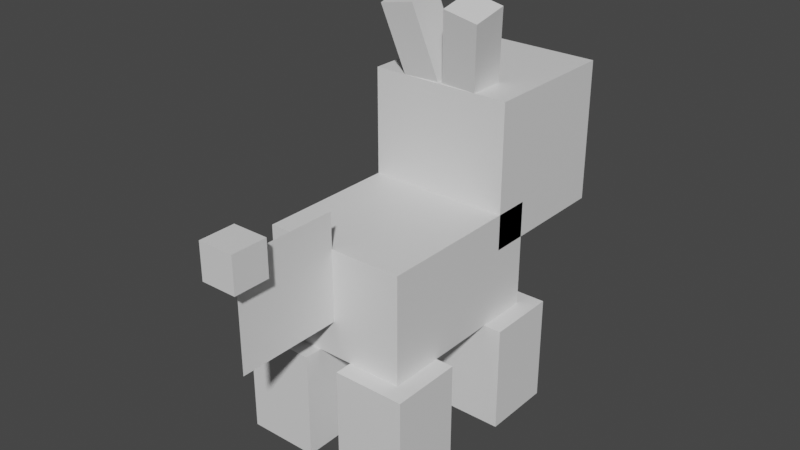 # Source: tepig.blend  (saved by Blender 2.81.16; exported with 4.5.12 LTS)
import bpy
from mathutils import Matrix  # noqa: F401  (used for matrix-valued properties, if any)

bpy.ops.wm.read_factory_settings(use_empty=True)
scene = bpy.context.scene
scene.name = 'Scene'

# ---- collections
col_collection = bpy.data.collections.new('Collection'); scene.collection.children.link(col_collection)

# ---- materials (node trees are filled in below, after node groups)
mat_default_obj = bpy.data.materials.new('Default OBJ')
mat_default_obj.use_transparent_shadow = False

# ---- material node trees
mat_default_obj.use_nodes = True; mat_default_obj.node_tree.nodes.clear()
_N = mat_default_obj.node_tree.nodes; _L = mat_default_obj.node_tree.links
n0 = _N.new('ShaderNodeOutputMaterial'); n0.name = 'Material Output'; n0.location = (300, 300)
n1 = _N.new('ShaderNodeBsdfPrincipled'); n1.name = 'Principled BSDF'; n1.location = (10, 300)
n1.distribution = 'GGX'
n1.subsurface_method = 'BURLEY'
n1.inputs[3].default_value = 1.45
n1.inputs[27].default_value = (0.0, 0.0, 0.0, 1.0)
n1.inputs[28].default_value = 1.0
_L.new(n1.outputs[0], n0.inputs[0])
n0.is_active_output = True

# ---- world
world_world = bpy.data.worlds.new('World'); scene.world = world_world
world_world.use_nodes = True; world_world.node_tree.nodes.clear()
_N = world_world.node_tree.nodes; _L = world_world.node_tree.links
n0 = _N.new('ShaderNodeOutputWorld'); n0.name = 'World Output'; n0.location = (300, 300)
n1 = _N.new('ShaderNodeBackground'); n1.name = 'Background'; n1.location = (10, 300)
n1.inputs[0].default_value = (0.05088, 0.05088, 0.05088, 1.0)
_L.new(n1.outputs[0], n0.inputs[0])
n0.is_active_output = True
world_world.color = (0.05088, 0.05088, 0.05088)
world_world.use_sun_shadow = False
world_world.sun_shadow_jitter_overblur = 0.0

# ---- meshes
me_head = bpy.data.meshes.new('head')
me_head.from_pydata([(0.125, 0.03125, -0.1875), (-0.125, 0.03125, -0.1875), (-0.125, 0.2812, -0.1875), (0.125, 0.2812, -0.1875), (-0.125, 0.03125, 0.0625), (0.125, 0.03125, 0.0625), (0.125, 0.2812, 0.0625), (-0.125, 0.2812, 0.0625)], [], [(0, 1, 2, 3), (4, 5, 6, 7), (3, 2, 7, 6), (5, 4, 1, 0), (5, 0, 3, 6), (1, 4, 7, 2)])
_uv = me_head.uv_layers.new(name='UVMap')
_uv.uv.foreach_set('vector', [0.02667, 0.9467, 0.05333, 0.9467, 0.05333, 0.9733, 0.02667, 0.9733, 0.08, 0.9467, 0.1067, 0.9467, 0.1067, 0.9733, 0.08, 0.9733, 0.02667, 0.9733, 0.05333, 0.9733, 0.05333, 1.0, 0.02667, 1.0, 0.05333, 0.9733, 0.08, 0.9733, 0.08, 1.0, 0.05333, 1.0, 0.0, 0.9467, 0.02667, 0.9467, 0.02667, 0.9733, 0.0, 0.9733, 0.05333, 0.9467, 0.08, 0.9467, 0.08, 0.9733, 0.05333, 0.9733])
me_head.materials.append(mat_default_obj)
me_head.use_remesh_fix_poles = True
me_head.use_remesh_preserve_attributes = False
me_head.use_mirror_vertex_groups = False
me_head.update()
me_nose = bpy.data.meshes.new('nose')
me_nose.from_pydata([(0.0625, -0.03125, -0.03125), (-0.0625, -0.03125, -0.03125), (-0.0625, 0.03125, -0.03125), (0.0625, 0.03125, -0.03125), (-0.0625, -0.03125, 0.03125), (0.0625, -0.03125, 0.03125), (0.0625, 0.03125, 0.03125), (-0.0625, 0.03125, 0.03125)], [], [(0, 1, 2, 3), (4, 5, 6, 7), (3, 2, 7, 6), (5, 4, 1, 0), (5, 0, 3, 6), (1, 4, 7, 2)])
_uv = me_nose.uv_layers.new(name='UVMap')
_uv.uv.foreach_set('vector', [0.1467, 0.9867, 0.16, 0.9867, 0.16, 0.9933, 0.1467, 0.9933, 0.1667, 0.9867, 0.18, 0.9867, 0.18, 0.9933, 0.1667, 0.9933, 0.1467, 0.9933, 0.16, 0.9933, 0.16, 1.0, 0.1467, 1.0, 0.16, 0.9933, 0.1733, 0.9933, 0.1733, 1.0, 0.16, 1.0, 0.14, 0.9867, 0.1467, 0.9867, 0.1467, 0.9933, 0.14, 0.9933, 0.16, 0.9867, 0.1667, 0.9867, 0.1667, 0.9933, 0.16, 0.9933])
me_nose.materials.append(mat_default_obj)
me_nose.use_remesh_fix_poles = True
me_nose.use_remesh_preserve_attributes = False
me_nose.use_mirror_vertex_groups = False
me_nose.update()
me_earright = bpy.data.meshes.new('earright')
me_earright.from_pydata([(0.01476, -0.08784, -0.053), (-0.04659, -0.07591, -0.053), (-0.01188, 0.1027, -0.007641), (0.04947, 0.09075, -0.007641), (-0.04948, -0.09075, 0.007642), (0.01188, -0.1027, 0.007642), (0.04659, 0.07591, 0.053), (-0.01476, 0.08784, 0.053)], [], [(0, 1, 2, 3), (4, 5, 6, 7), (3, 2, 7, 6), (5, 4, 1, 0), (5, 0, 3, 6), (1, 4, 7, 2)])
_uv = me_earright.uv_layers.new(name='UVMap')
_uv.uv.foreach_set('vector', [0.22, 0.9733, 0.2267, 0.9733, 0.2267, 0.9933, 0.22, 0.9933, 0.2333, 0.9733, 0.24, 0.9733, 0.24, 0.9933, 0.2333, 0.9933, 0.22, 0.9933, 0.2267, 0.9933, 0.2267, 1.0, 0.22, 1.0, 0.2267, 0.9933, 0.2333, 0.9933, 0.2333, 1.0, 0.2267, 1.0, 0.2133, 0.9733, 0.22, 0.9733, 0.22, 0.9933, 0.2133, 0.9933, 0.2267, 0.9733, 0.2333, 0.9733, 0.2333, 0.9933, 0.2267, 0.9933])
me_earright.materials.append(mat_default_obj)
me_earright.use_remesh_fix_poles = True
me_earright.use_remesh_preserve_attributes = False
me_earright.use_mirror_vertex_groups = False
me_earright.update()
me_earleft = bpy.data.meshes.new('earleft')
me_earleft.from_pydata([(0.04659, -0.07591, -0.053), (-0.01476, -0.08784, -0.053), (-0.04948, 0.09075, -0.007641), (0.01188, 0.1027, -0.007641), (-0.01188, -0.1027, 0.007642), (0.04948, -0.09075, 0.007642), (0.01476, 0.08784, 0.053), (-0.04659, 0.07591, 0.053)], [], [(0, 1, 2, 3), (4, 5, 6, 7), (3, 2, 7, 6), (5, 4, 1, 0), (5, 0, 3, 6), (1, 4, 7, 2)])
_uv = me_earleft.uv_layers.new(name='UVMap')
_uv.uv.foreach_set('vector', [0.22, 0.9733, 0.2267, 0.9733, 0.2267, 0.9933, 0.22, 0.9933, 0.2333, 0.9733, 0.24, 0.9733, 0.24, 0.9933, 0.2333, 0.9933, 0.22, 0.9933, 0.2267, 0.9933, 0.2267, 1.0, 0.22, 1.0, 0.2267, 0.9933, 0.2333, 0.9933, 0.2333, 1.0, 0.2267, 1.0, 0.2133, 0.9733, 0.22, 0.9733, 0.22, 0.9933, 0.2133, 0.9933, 0.2267, 0.9733, 0.2333, 0.9733, 0.2333, 0.9933, 0.2267, 0.9933])
me_earleft.materials.append(mat_default_obj)
me_earleft.use_remesh_fix_poles = True
me_earleft.use_remesh_preserve_attributes = False
me_earleft.use_mirror_vertex_groups = False
me_earleft.update()
me_body = bpy.data.meshes.new('body')
me_body.from_pydata([(0.125, -0.09375, -0.1562), (-0.125, -0.09375, -0.1562), (-0.125, 0.09375, -0.1562), (0.125, 0.09375, -0.1562), (-0.125, -0.09375, 0.1562), (0.125, -0.09375, 0.1562), (0.125, 0.09375, 0.1562), (-0.125, 0.09375, 0.1562)], [], [(0, 1, 2, 3), (4, 5, 6, 7), (3, 2, 7, 6), (5, 4, 1, 0), (5, 0, 3, 6), (1, 4, 7, 2)])
_uv = me_body.uv_layers.new(name='UVMap')
_uv.uv.foreach_set('vector', [0.28, 0.8267, 0.3067, 0.8267, 0.3067, 0.8467, 0.28, 0.8467, 0.34, 0.8267, 0.3667, 0.8267, 0.3667, 0.8467, 0.34, 0.8467, 0.28, 0.8467, 0.3067, 0.8467, 0.3067, 0.88, 0.28, 0.88, 0.3067, 0.8467, 0.3333, 0.8467, 0.3333, 0.88, 0.3067, 0.88, 0.2467, 0.8267, 0.28, 0.8267, 0.28, 0.8467, 0.2467, 0.8467, 0.3067, 0.8267, 0.34, 0.8267, 0.34, 0.8467, 0.3067, 0.8467])
me_body.materials.append(mat_default_obj)
me_body.use_remesh_fix_poles = True
me_body.use_remesh_preserve_attributes = False
me_body.use_mirror_vertex_groups = False
me_body.update()
me_tail = bpy.data.meshes.new('tail')
me_tail.from_pydata([(0.0, -0.09375, 0.09375), (0.0, -0.09375, -0.09375), (0.0, 0.09375, -0.09375), (0.0, 0.09375, 0.09375)], [], [(1, 0, 3, 2)])
_uv = me_tail.uv_layers.new(name='UVMap')
_uv.uv.foreach_set('vector', [0.1067, 0.8267, 0.1267, 0.8267, 0.1267, 0.8467, 0.1067, 0.8467])
me_tail.materials.append(mat_default_obj)
me_tail.use_remesh_fix_poles = True
me_tail.use_remesh_preserve_attributes = False
me_tail.use_mirror_vertex_groups = False
me_tail.update()
me_tailball = bpy.data.meshes.new('tailball')
me_tailball.from_pydata([(0.03125, -0.03125, -0.03125), (-0.03125, -0.03125, -0.03125), (-0.03125, 0.03125, -0.03125), (0.03125, 0.03125, -0.03125), (-0.03125, -0.03125, 0.03125), (0.03125, -0.03125, 0.03125), (0.03125, 0.03125, 0.03125), (-0.03125, 0.03125, 0.03125)], [], [(0, 1, 2, 3), (4, 5, 6, 7), (3, 2, 7, 6), (5, 4, 1, 0), (5, 0, 3, 6), (1, 4, 7, 2)])
_uv = me_tailball.uv_layers.new(name='UVMap')
_uv.uv.foreach_set('vector', [0.1667, 0.8333, 0.1733, 0.8333, 0.1733, 0.84, 0.1667, 0.84, 0.18, 0.8333, 0.1867, 0.8333, 0.1867, 0.84, 0.18, 0.84, 0.1667, 0.84, 0.1733, 0.84, 0.1733, 0.8467, 0.1667, 0.8467, 0.1733, 0.84, 0.18, 0.84, 0.18, 0.8467, 0.1733, 0.8467, 0.16, 0.8333, 0.1667, 0.8333, 0.1667, 0.84, 0.16, 0.84, 0.1733, 0.8333, 0.18, 0.8333, 0.18, 0.84, 0.1733, 0.84])
me_tailball.materials.append(mat_default_obj)
me_tailball.use_remesh_fix_poles = True
me_tailball.use_remesh_preserve_attributes = False
me_tailball.use_mirror_vertex_groups = False
me_tailball.update()
me_leg2 = bpy.data.meshes.new('leg2')
me_leg2.from_pydata([(0.0625, -0.09375, -0.0625), (-0.0625, -0.09375, -0.0625), (-0.0625, 0.09375, -0.0625), (0.0625, 0.09375, -0.0625), (-0.0625, -0.09375, 0.0625), (0.0625, -0.09375, 0.0625), (0.0625, 0.09375, 0.0625), (-0.0625, 0.09375, 0.0625)], [], [(0, 1, 2, 3), (4, 5, 6, 7), (3, 2, 7, 6), (5, 4, 1, 0), (5, 0, 3, 6), (1, 4, 7, 2)])
_uv = me_leg2.uv_layers.new(name='UVMap')
_uv.uv.foreach_set('vector', [0.01333, 0.7733, 0.02667, 0.7733, 0.02667, 0.7933, 0.01333, 0.7933, 0.04, 0.7733, 0.05333, 0.7733, 0.05333, 0.7933, 0.04, 0.7933, 0.01333, 0.7933, 0.02667, 0.7933, 0.02667, 0.8067, 0.01333, 0.8067, 0.02667, 0.7933, 0.04, 0.7933, 0.04, 0.8067, 0.02667, 0.8067, 0.0, 0.7733, 0.01333, 0.7733, 0.01333, 0.7933, 0.0, 0.7933, 0.02667, 0.7733, 0.04, 0.7733, 0.04, 0.7933, 0.02667, 0.7933])
me_leg2.materials.append(mat_default_obj)
me_leg2.use_remesh_fix_poles = True
me_leg2.use_remesh_preserve_attributes = False
me_leg2.use_mirror_vertex_groups = False
me_leg2.update()
me_leg1 = bpy.data.meshes.new('leg1')
me_leg1.from_pydata([(0.0625, -0.09375, -0.0625), (-0.0625, -0.09375, -0.0625), (-0.0625, 0.09375, -0.0625), (0.0625, 0.09375, -0.0625), (-0.0625, -0.09375, 0.0625), (0.0625, -0.09375, 0.0625), (0.0625, 0.09375, 0.0625), (-0.0625, 0.09375, 0.0625)], [], [(0, 1, 2, 3), (4, 5, 6, 7), (3, 2, 7, 6), (5, 4, 1, 0), (5, 0, 3, 6), (1, 4, 7, 2)])
_uv = me_leg1.uv_layers.new(name='UVMap')
_uv.uv.foreach_set('vector', [0.01333, 0.7733, 0.02667, 0.7733, 0.02667, 0.7933, 0.01333, 0.7933, 0.04, 0.7733, 0.05333, 0.7733, 0.05333, 0.7933, 0.04, 0.7933, 0.01333, 0.7933, 0.02667, 0.7933, 0.02667, 0.8067, 0.01333, 0.8067, 0.02667, 0.7933, 0.04, 0.7933, 0.04, 0.8067, 0.02667, 0.8067, 0.0, 0.7733, 0.01333, 0.7733, 0.01333, 0.7933, 0.0, 0.7933, 0.02667, 0.7733, 0.04, 0.7733, 0.04, 0.7933, 0.02667, 0.7933])
me_leg1.materials.append(mat_default_obj)
me_leg1.use_remesh_fix_poles = True
me_leg1.use_remesh_preserve_attributes = False
me_leg1.use_mirror_vertex_groups = False
me_leg1.update()
me_leg3 = bpy.data.meshes.new('leg3')
me_leg3.from_pydata([(0.0625, -0.09375, -0.0625), (-0.0625, -0.09375, -0.0625), (-0.0625, 0.09375, -0.0625), (0.0625, 0.09375, -0.0625), (-0.0625, -0.09375, 0.0625), (0.0625, -0.09375, 0.0625), (0.0625, 0.09375, 0.0625), (-0.0625, 0.09375, 0.0625)], [], [(0, 1, 2, 3), (4, 5, 6, 7), (3, 2, 7, 6), (5, 4, 1, 0), (5, 0, 3, 6), (1, 4, 7, 2)])
_uv = me_leg3.uv_layers.new(name='UVMap')
_uv.uv.foreach_set('vector', [0.01333, 0.8533, 0.02667, 0.8533, 0.02667, 0.8733, 0.01333, 0.8733, 0.04, 0.8533, 0.05333, 0.8533, 0.05333, 0.8733, 0.04, 0.8733, 0.01333, 0.8733, 0.02667, 0.8733, 0.02667, 0.8867, 0.01333, 0.8867, 0.02667, 0.8733, 0.04, 0.8733, 0.04, 0.8867, 0.02667, 0.8867, 0.0, 0.8533, 0.01333, 0.8533, 0.01333, 0.8733, 0.0, 0.8733, 0.02667, 0.8533, 0.04, 0.8533, 0.04, 0.8733, 0.02667, 0.8733])
me_leg3.materials.append(mat_default_obj)
me_leg3.use_remesh_fix_poles = True
me_leg3.use_remesh_preserve_attributes = False
me_leg3.use_mirror_vertex_groups = False
me_leg3.update()
me_leg4 = bpy.data.meshes.new('leg4')
me_leg4.from_pydata([(0.0625, -0.09375, -0.0625), (-0.0625, -0.09375, -0.0625), (-0.0625, 0.09375, -0.0625), (0.0625, 0.09375, -0.0625), (-0.0625, -0.09375, 0.0625), (0.0625, -0.09375, 0.0625), (0.0625, 0.09375, 0.0625), (-0.0625, 0.09375, 0.0625)], [], [(0, 1, 2, 3), (4, 5, 6, 7), (3, 2, 7, 6), (5, 4, 1, 0), (5, 0, 3, 6), (1, 4, 7, 2)])
_uv = me_leg4.uv_layers.new(name='UVMap')
_uv.uv.foreach_set('vector', [0.01333, 0.8533, 0.02667, 0.8533, 0.02667, 0.8733, 0.01333, 0.8733, 0.04, 0.8533, 0.05333, 0.8533, 0.05333, 0.8733, 0.04, 0.8733, 0.01333, 0.8733, 0.02667, 0.8733, 0.02667, 0.8867, 0.01333, 0.8867, 0.02667, 0.8733, 0.04, 0.8733, 0.04, 0.8867, 0.02667, 0.8867, 0.0, 0.8533, 0.01333, 0.8533, 0.01333, 0.8733, 0.0, 0.8733, 0.02667, 0.8533, 0.04, 0.8533, 0.04, 0.8733, 0.02667, 0.8733])
me_leg4.materials.append(mat_default_obj)
me_leg4.use_remesh_fix_poles = True
me_leg4.use_remesh_preserve_attributes = False
me_leg4.use_mirror_vertex_groups = False
me_leg4.update()

# ---- objects
ob_head = bpy.data.objects.new('head', me_head)
ob_nose = bpy.data.objects.new('nose', me_nose)
ob_earright = bpy.data.objects.new('earright', me_earright)
ob_earleft = bpy.data.objects.new('earleft', me_earleft)
ob_body = bpy.data.objects.new('body', me_body)
ob_tail = bpy.data.objects.new('tail', me_tail)
ob_tailball = bpy.data.objects.new('tailball', me_tailball)
ob_leg2 = bpy.data.objects.new('leg2', me_leg2)
ob_leg1 = bpy.data.objects.new('leg1', me_leg1)
ob_leg3 = bpy.data.objects.new('leg3', me_leg3)
ob_leg4 = bpy.data.objects.new('leg4', me_leg4)

# ---- transforms, parenting, visibility, modifiers, constraints
ob_head.parent = ob_body
ob_head.matrix_parent_inverse = Matrix(((1.0, 0.0, 0.0, -0.0), (0.0, -1.629e-07, 1.0, -0.2781), (-0.0, -1.0, -1.629e-07, -0.03125), (-0.0, 0.0, -0.0, 1.0)))
ob_head.location = (0.0, 0.125, 0.2781)
ob_head.rotation_euler = (1.571, -0.0, 0.0)
ob_head.lineart.crease_threshold = 0.0
ob_nose.parent = ob_head
ob_nose.matrix_parent_inverse = Matrix(((1.0, 0.0, 0.0, -0.0), (0.0, -1.629e-07, 1.0, -0.2781), (0.0, -1.0, -1.629e-07, 0.125), (-0.0, 0.0, -0.0, 1.0)))
ob_nose.location = (0.0, 0.3125, 0.3718)
ob_nose.rotation_euler = (1.571, -0.0, 0.0)
ob_nose.lineart.crease_threshold = 0.0
ob_earright.parent = ob_head
ob_earright.matrix_parent_inverse = Matrix(((1.0, 0.0, 0.0, -0.0), (0.0, -1.629e-07, 1.0, -0.2781), (0.0, -1.0, -1.629e-07, 0.125), (-0.0, 0.0, -0.0, 1.0)))
ob_earright.location = (0.04413, 0.08542, 0.6019)
ob_earright.rotation_euler = (1.571, -0.0, 0.0)
ob_earright.lineart.crease_threshold = 0.0
ob_earleft.parent = ob_head
ob_earleft.matrix_parent_inverse = Matrix(((1.0, 0.0, 0.0, -0.0), (0.0, -1.629e-07, 1.0, -0.2781), (0.0, -1.0, -1.629e-07, 0.125), (-0.0, 0.0, -0.0, 1.0)))
ob_earleft.location = (-0.04413, 0.08542, 0.6019)
ob_earleft.rotation_euler = (1.571, -0.0, 0.0)
ob_earleft.lineart.crease_threshold = 0.0
ob_body.location = (0.0, -0.03125, 0.2781)
ob_body.rotation_euler = (1.571, -0.0, 0.0)
ob_body.lineart.crease_threshold = 0.0
ob_tail.parent = ob_body
ob_tail.matrix_parent_inverse = Matrix(((1.0, 0.0, 0.0, -0.0), (0.0, -1.629e-07, 1.0, -0.2781), (-0.0, -1.0, -1.629e-07, -0.03125), (-0.0, 0.0, -0.0, 1.0)))
ob_tail.location = (0.0, -0.2812, 0.3406)
ob_tail.rotation_euler = (1.571, -0.0, 0.0)
ob_tail.lineart.crease_threshold = 0.0
ob_tailball.parent = ob_tail
ob_tailball.matrix_parent_inverse = Matrix(((1.0, 0.0, 0.0, -0.0), (0.0, -1.629e-07, 1.0, -0.3406), (-0.0, -1.0, -1.629e-07, -0.2812), (-0.0, 0.0, -0.0, 1.0)))
ob_tailball.location = (0.0, -0.375, 0.4343)
ob_tailball.rotation_euler = (1.571, -0.0, 0.0)
ob_tailball.lineart.crease_threshold = 0.0
ob_leg2.parent = ob_body
ob_leg2.matrix_parent_inverse = Matrix(((1.0, 0.0, 0.0, -0.0), (0.0, -1.629e-07, 1.0, -0.2781), (-0.0, -1.0, -1.629e-07, -0.03125), (-0.0, 0.0, -0.0, 1.0)))
ob_leg2.location = (-0.09375, -0.1562, 0.09058)
ob_leg2.rotation_euler = (1.571, -0.0, 0.0)
ob_leg2.lineart.crease_threshold = 0.0
ob_leg1.parent = ob_body
ob_leg1.matrix_parent_inverse = Matrix(((1.0, 0.0, 0.0, -0.0), (0.0, -1.629e-07, 1.0, -0.2781), (-0.0, -1.0, -1.629e-07, -0.03125), (-0.0, 0.0, -0.0, 1.0)))
ob_leg1.location = (0.09375, -0.1562, 0.09058)
ob_leg1.rotation_euler = (1.571, -0.0, 0.0)
ob_leg1.lineart.crease_threshold = 0.0
ob_leg3.parent = ob_body
ob_leg3.matrix_parent_inverse = Matrix(((1.0, 0.0, 0.0, -0.0), (0.0, -1.629e-07, 1.0, -0.2781), (-0.0, -1.0, -1.629e-07, -0.03125), (-0.0, 0.0, -0.0, 1.0)))
ob_leg3.location = (0.09375, 0.09375, 0.09058)
ob_leg3.rotation_euler = (1.571, -0.0, 0.0)
ob_leg3.lineart.crease_threshold = 0.0
ob_leg4.parent = ob_body
ob_leg4.matrix_parent_inverse = Matrix(((1.0, 0.0, 0.0, -0.0), (0.0, -1.629e-07, 1.0, -0.2781), (-0.0, -1.0, -1.629e-07, -0.03125), (-0.0, 0.0, -0.0, 1.0)))
ob_leg4.location = (-0.09375, 0.09375, 0.09058)
ob_leg4.rotation_euler = (1.571, -0.0, 0.0)
ob_leg4.lineart.crease_threshold = 0.0

# ---- collection membership
col_collection.objects.link(ob_head)
col_collection.objects.link(ob_nose)
col_collection.objects.link(ob_earright)
col_collection.objects.link(ob_earleft)
col_collection.objects.link(ob_body)
col_collection.objects.link(ob_tail)
col_collection.objects.link(ob_tailball)
col_collection.objects.link(ob_leg2)
col_collection.objects.link(ob_leg1)
col_collection.objects.link(ob_leg3)
col_collection.objects.link(ob_leg4)

# ---- scene / render settings (as saved in the file)
scene.frame_start = 1; scene.frame_end = 250; scene.frame_set(1)
scene.render.engine = 'BLENDER_EEVEE_NEXT'
scene.cycles.use_denoising = False
scene.cycles.samples = 128
scene.cycles.sampling_pattern = 'TABULATED_SOBOL'
scene.cycles.use_adaptive_sampling = False
scene.cycles.use_light_tree = False
scene.view_settings.view_transform = 'Filmic'
bpy.context.view_layer.update()

# ---- added for rendering (the .blend has no active camera and no usable light): camera, sun
cam_auto = bpy.data.cameras.new('AutoCamera')
cam_auto.lens = 50.0
cam_auto.sensor_width = 36.0
cam_auto.clip_end = 1000.0
ob_auto_camera = bpy.data.objects.new('AutoCamera', cam_auto)
scene.collection.objects.link(ob_auto_camera)
ob_auto_camera.location = (0.99693, -1.22757, 1.14823)
ob_auto_camera.rotation_euler = (1.09748, -7.21219e-08, 0.694738)
scene.camera = ob_auto_camera
light_auto_sun = bpy.data.lights.new('AutoSun', 'SUN')
light_auto_sun.energy = 3.0
light_auto_sun.angle = 0.0523599
ob_auto_sun = bpy.data.objects.new('AutoSun', light_auto_sun)
scene.collection.objects.link(ob_auto_sun)
ob_auto_sun.rotation_euler = (0.872665, 0.174533, 0.523599)
bpy.context.view_layer.update()
